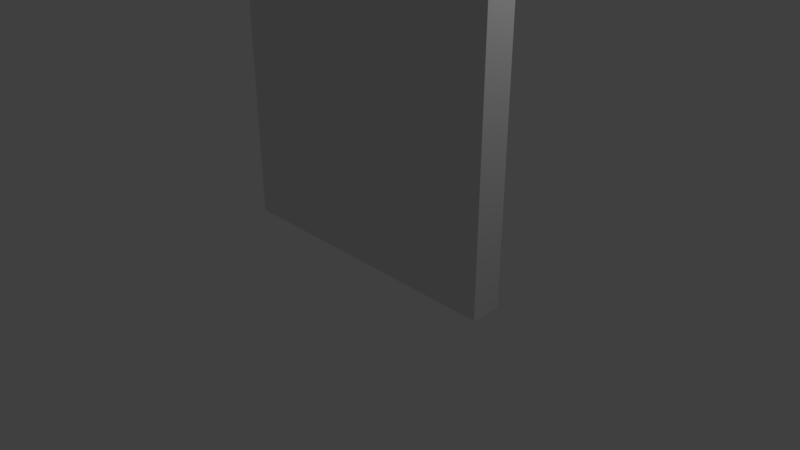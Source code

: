 # Source: solar_door_003.blend  (saved by Blender 2.78.0; exported with 4.5.12 LTS)
import bpy
from mathutils import Matrix  # noqa: F401  (used for matrix-valued properties, if any)

bpy.ops.wm.read_factory_settings(use_empty=True)
scene = bpy.context.scene
scene.name = 'Scene'

# ---- collections
col_collection_1 = bpy.data.collections.new('Collection 1'); scene.collection.children.link(col_collection_1)

# ---- materials (node trees are filled in below, after node groups)
mat_material = bpy.data.materials.new('Material')
mat_material.alpha_threshold = 0.0
mat_material.use_transparent_shadow = False
mat_material.roughness = 0.5
mat_material.line_color = (0.0, 0.0, 0.0, 1.0)

# ---- material node trees

# ---- world
world_world = bpy.data.worlds.new('World'); scene.world = world_world
world_world.color = (0.05088, 0.05088, 0.05088)
world_world.use_sun_shadow = False
world_world.sun_shadow_jitter_overblur = 0.0
world_world.cycles.sampling_method = 'MANUAL'

# ---- cameras
cam_camera = bpy.data.cameras.new('Camera')
cam_camera.clip_end = 100.0
cam_camera.lens = 35.0
cam_camera.sensor_width = 32.0
cam_camera.sensor_height = 18.0
cam_camera.ortho_scale = 7.314
cam_camera.dof.focus_distance = 0.0
cam_camera.dof.aperture_fstop = 128.0

# ---- lights
light_lamp = bpy.data.lights.new('Lamp', 'POINT')
light_lamp.transmission_factor = 0.0
light_lamp.cutoff_distance = 30.0
light_lamp.energy = 100.0
light_lamp.shadow_buffer_clip_start = 1.001
light_lamp.shadow_soft_size = 0.1
light_lamp.shadow_maximum_resolution = 0.006
light_lamp.use_absolute_resolution = True

# ---- meshes
me_cube = bpy.data.meshes.new('Cube')
me_cube.from_pydata([(1.0, 1.0, -1.0), (1.0, -1.0, -1.0), (-1.0, -1.0, -1.0), (-1.0, 1.0, -1.0), (1.0, 1.0, 1.0), (1.0, -1.0, 1.0), (-1.0, -1.0, 1.0), (-1.0, 1.0, 1.0)], [], [(0, 1, 2, 3), (4, 7, 6, 5), (0, 4, 5, 1), (1, 5, 6, 2), (2, 6, 7, 3), (4, 0, 3, 7)])
_uv = me_cube.uv_layers.new(name='UVMap')
_uv.uv.foreach_set('vector', [0.0, 0.9722, 0.0, 0.9722, 0.4444, 0.963, 0.4444, 0.963, 0.0, 0.9074, 0.4444, 0.9074, 0.4444, 1.037, 0.0, 1.037, 0.5926, 0.0, 0.5926, 0.8889, 0.5185, 0.8889, 0.5185, 0.0, 0.0, 0.0, 0.0, 0.8889, 0.4444, 0.8889, 0.4444, 0.0, 0.4444, 0.0, 0.4444, 0.8889, 0.5185, 0.8889, 0.5185, 0.0, 0.5556, 0.8889, 0.5556, 0.0, 1.0, 0.0, 1.0, 0.8889])
me_cube.materials.append(mat_material)
me_cube.use_remesh_preserve_volume = False
me_cube.use_remesh_preserve_attributes = False
me_cube.use_mirror_vertex_groups = False
me_cube.update()

# ---- objects
ob_cube = bpy.data.objects.new('Cube', me_cube)
ob_lamp = bpy.data.objects.new('Lamp', light_lamp)
ob_camera = bpy.data.objects.new('Camera', cam_camera)

# ---- transforms, parenting, visibility, modifiers, constraints
ob_cube.location = (0.0, 0.0, 2.0)
ob_cube.scale = (2.0, 0.2, 2.0)
ob_cube.lock_rotations_4d = False
ob_cube.empty_display_type = 'ARROWS'
ob_cube.lineart.crease_threshold = 0.0
ob_lamp.location = (4.076, 1.005, 5.904)
ob_lamp.rotation_euler = (0.6503, 0.05522, 1.866)
ob_lamp.lock_rotations_4d = False
ob_lamp.empty_display_type = 'ARROWS'
ob_lamp.color = (0.0, 0.0, 0.0, 0.0)
ob_lamp.lineart.crease_threshold = 0.0
ob_camera.location = (7.481, -6.508, 5.344)
ob_camera.rotation_euler = (1.109, 0.0, 0.8149)
ob_camera.lock_rotations_4d = False
ob_camera.empty_display_type = 'ARROWS'
ob_camera.color = (0.0, 0.0, 0.0, 0.0)
ob_camera.display_type = 'WIRE'
ob_camera.lineart.crease_threshold = 0.0

# ---- collection membership
col_collection_1.objects.link(ob_cube)
col_collection_1.objects.link(ob_lamp)
col_collection_1.objects.link(ob_camera)

# ---- scene / render settings (as saved in the file)
scene.camera = ob_camera
scene.frame_start = 1; scene.frame_end = 250; scene.frame_set(1)
scene.render.engine = 'BLENDER_EEVEE_NEXT'
scene.render.resolution_percentage = 50
scene.render.dither_intensity = 0.0
scene.cycles.use_denoising = False
scene.cycles.samples = 128
scene.cycles.sampling_pattern = 'TABULATED_SOBOL'
scene.cycles.light_sampling_threshold = 0.0
scene.cycles.use_adaptive_sampling = False
scene.cycles.use_light_tree = False
scene.cycles.blur_glossy = 0.0
scene.cycles.sample_clamp_indirect = 0.0
scene.view_settings.view_transform = 'Standard'
bpy.context.view_layer.update()
